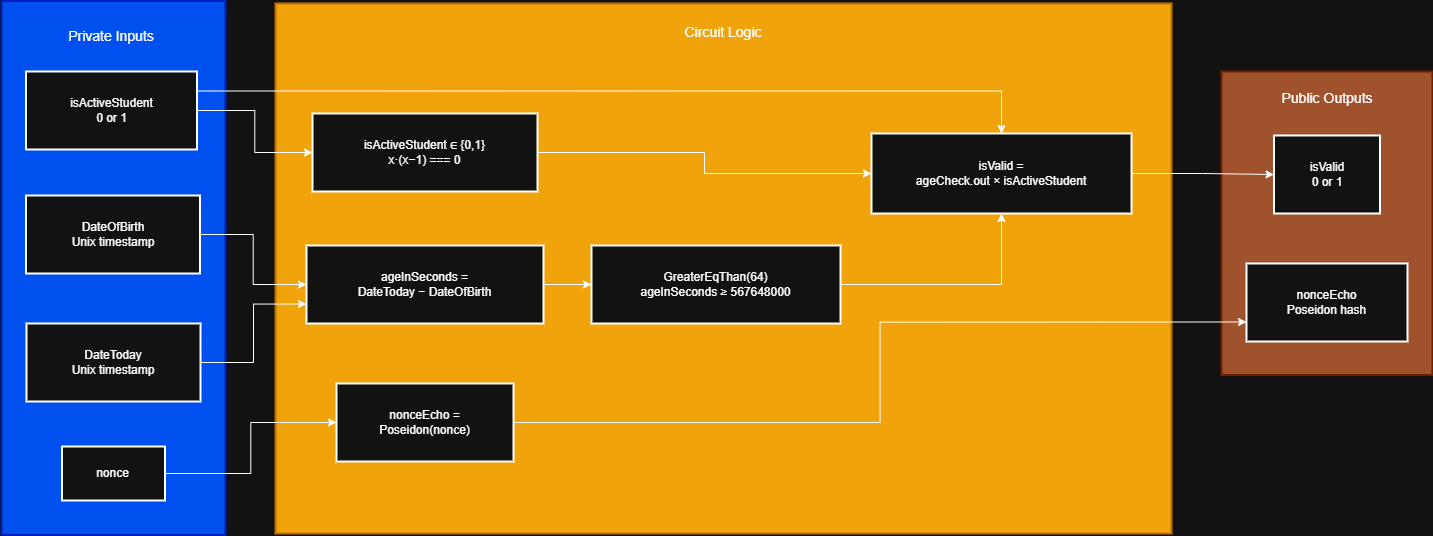

The diagram above was exported from draw.io. Its source (the exported page's mxGraphModel, read from the mxfile embedded in the PNG):
<mxGraphModel dx="1489" dy="894" grid="1" gridSize="10" guides="1" tooltips="1" connect="1" arrows="1" fold="1" page="1" pageScale="1" pageWidth="1654" pageHeight="2336" math="0" shadow="0">
  <root>
    <mxCell id="0" />
    <mxCell id="1" parent="0" />
    <mxCell id="oQbZfW1ETHMfyleMldWC-1" parent="1" style="whiteSpace=wrap;strokeWidth=2;fillColor=#a0522d;fontColor=#ffffff;strokeColor=#6D1F00;" value="" vertex="1">
      <mxGeometry height="303.5" width="211" x="1240" y="118" as="geometry" />
    </mxCell>
    <mxCell id="oQbZfW1ETHMfyleMldWC-2" parent="1" style="whiteSpace=wrap;strokeWidth=2;fillColor=#f0a30a;fontColor=#000000;strokeColor=#BD7000;" value="" vertex="1">
      <mxGeometry height="530" width="896" x="294" y="50" as="geometry" />
    </mxCell>
    <mxCell id="oQbZfW1ETHMfyleMldWC-3" parent="1" style="whiteSpace=wrap;strokeWidth=2;fillColor=#0050ef;fontColor=#ffffff;strokeColor=#001DBC;" value="" vertex="1">
      <mxGeometry height="534" width="224" x="20" y="47.5" as="geometry" />
    </mxCell>
    <mxCell id="oQbZfW1ETHMfyleMldWC-36" edge="1" parent="1" source="oQbZfW1ETHMfyleMldWC-4" style="edgeStyle=orthogonalEdgeStyle;rounded=0;orthogonalLoop=1;jettySize=auto;html=1;exitX=1;exitY=0.5;exitDx=0;exitDy=0;entryX=0;entryY=0.5;entryDx=0;entryDy=0;" target="oQbZfW1ETHMfyleMldWC-8">
      <mxGeometry relative="1" as="geometry" />
    </mxCell>
    <mxCell id="oQbZfW1ETHMfyleMldWC-4" parent="1" style="whiteSpace=wrap;strokeWidth=2;" value="DateOfBirth&#10;Unix timestamp" vertex="1">
      <mxGeometry height="78" width="174" x="44.5" y="242" as="geometry" />
    </mxCell>
    <mxCell id="oQbZfW1ETHMfyleMldWC-32" edge="1" parent="1" source="oQbZfW1ETHMfyleMldWC-5" style="edgeStyle=orthogonalEdgeStyle;rounded=0;orthogonalLoop=1;jettySize=auto;html=1;exitX=1;exitY=0.25;exitDx=0;exitDy=0;entryX=0.5;entryY=0;entryDx=0;entryDy=0;" target="oQbZfW1ETHMfyleMldWC-11">
      <mxGeometry relative="1" as="geometry" />
    </mxCell>
    <mxCell id="oQbZfW1ETHMfyleMldWC-33" edge="1" parent="1" source="oQbZfW1ETHMfyleMldWC-5" style="edgeStyle=orthogonalEdgeStyle;rounded=0;orthogonalLoop=1;jettySize=auto;html=1;exitX=1;exitY=0.5;exitDx=0;exitDy=0;" target="oQbZfW1ETHMfyleMldWC-10">
      <mxGeometry relative="1" as="geometry" />
    </mxCell>
    <mxCell id="oQbZfW1ETHMfyleMldWC-5" parent="1" style="whiteSpace=wrap;strokeWidth=2;" value="isActiveStudent&#10;0 or 1" vertex="1">
      <mxGeometry height="78" width="171" x="44.5" y="118" as="geometry" />
    </mxCell>
    <mxCell id="oQbZfW1ETHMfyleMldWC-38" edge="1" parent="1" source="oQbZfW1ETHMfyleMldWC-6" style="edgeStyle=orthogonalEdgeStyle;rounded=0;orthogonalLoop=1;jettySize=auto;html=1;exitX=1;exitY=0.5;exitDx=0;exitDy=0;entryX=0;entryY=0.75;entryDx=0;entryDy=0;" target="oQbZfW1ETHMfyleMldWC-8">
      <mxGeometry relative="1" as="geometry" />
    </mxCell>
    <mxCell id="oQbZfW1ETHMfyleMldWC-6" parent="1" style="whiteSpace=wrap;strokeWidth=2;" value="DateToday&#10;Unix timestamp" vertex="1">
      <mxGeometry height="78" width="174" x="45" y="370" as="geometry" />
    </mxCell>
    <mxCell id="oQbZfW1ETHMfyleMldWC-41" edge="1" parent="1" source="oQbZfW1ETHMfyleMldWC-7" style="edgeStyle=orthogonalEdgeStyle;rounded=0;orthogonalLoop=1;jettySize=auto;html=1;exitX=1;exitY=0.5;exitDx=0;exitDy=0;entryX=0;entryY=0.5;entryDx=0;entryDy=0;" target="oQbZfW1ETHMfyleMldWC-12">
      <mxGeometry relative="1" as="geometry" />
    </mxCell>
    <mxCell id="oQbZfW1ETHMfyleMldWC-7" parent="1" style="whiteSpace=wrap;strokeWidth=2;" value="nonce" vertex="1">
      <mxGeometry height="54" width="103" x="80.5" y="493" as="geometry" />
    </mxCell>
    <mxCell id="oQbZfW1ETHMfyleMldWC-39" edge="1" parent="1" source="oQbZfW1ETHMfyleMldWC-8" style="edgeStyle=orthogonalEdgeStyle;rounded=0;orthogonalLoop=1;jettySize=auto;html=1;exitX=1;exitY=0.5;exitDx=0;exitDy=0;entryX=0;entryY=0.5;entryDx=0;entryDy=0;" target="oQbZfW1ETHMfyleMldWC-9">
      <mxGeometry relative="1" as="geometry" />
    </mxCell>
    <mxCell id="oQbZfW1ETHMfyleMldWC-8" parent="1" style="whiteSpace=wrap;strokeWidth=2;" value="ageInSeconds =&#10;DateToday − DateOfBirth" vertex="1">
      <mxGeometry height="78" width="237" x="325" y="292" as="geometry" />
    </mxCell>
    <mxCell id="oQbZfW1ETHMfyleMldWC-40" edge="1" parent="1" source="oQbZfW1ETHMfyleMldWC-9" style="edgeStyle=orthogonalEdgeStyle;rounded=0;orthogonalLoop=1;jettySize=auto;html=1;exitX=1;exitY=0.5;exitDx=0;exitDy=0;entryX=0.5;entryY=1;entryDx=0;entryDy=0;" target="oQbZfW1ETHMfyleMldWC-11">
      <mxGeometry relative="1" as="geometry" />
    </mxCell>
    <mxCell id="oQbZfW1ETHMfyleMldWC-9" parent="1" style="whiteSpace=wrap;strokeWidth=2;" value="GreaterEqThan(64)&#10;ageInSeconds ≥ 567648000" vertex="1">
      <mxGeometry height="78" width="249" x="610" y="292" as="geometry" />
    </mxCell>
    <mxCell id="oQbZfW1ETHMfyleMldWC-34" edge="1" parent="1" source="oQbZfW1ETHMfyleMldWC-10" style="edgeStyle=orthogonalEdgeStyle;rounded=0;orthogonalLoop=1;jettySize=auto;html=1;exitX=1;exitY=0.5;exitDx=0;exitDy=0;entryX=0;entryY=0.5;entryDx=0;entryDy=0;" target="oQbZfW1ETHMfyleMldWC-11">
      <mxGeometry relative="1" as="geometry" />
    </mxCell>
    <mxCell id="oQbZfW1ETHMfyleMldWC-10" parent="1" style="whiteSpace=wrap;strokeWidth=2;" value="isActiveStudent ∈ {0,1}&#10;x·(x−1) === 0" vertex="1">
      <mxGeometry height="78" width="225" x="331" y="160" as="geometry" />
    </mxCell>
    <mxCell id="oQbZfW1ETHMfyleMldWC-35" edge="1" parent="1" source="oQbZfW1ETHMfyleMldWC-11" style="edgeStyle=orthogonalEdgeStyle;rounded=0;orthogonalLoop=1;jettySize=auto;html=1;exitX=1;exitY=0.5;exitDx=0;exitDy=0;entryX=0;entryY=0.5;entryDx=0;entryDy=0;" target="oQbZfW1ETHMfyleMldWC-13">
      <mxGeometry relative="1" as="geometry" />
    </mxCell>
    <mxCell id="oQbZfW1ETHMfyleMldWC-11" parent="1" style="whiteSpace=wrap;strokeWidth=2;" value="isValid =&#10;ageCheck.out × isActiveStudent" vertex="1">
      <mxGeometry height="80" width="260" x="890" y="180" as="geometry" />
    </mxCell>
    <mxCell id="oQbZfW1ETHMfyleMldWC-42" edge="1" parent="1" source="oQbZfW1ETHMfyleMldWC-12" style="edgeStyle=orthogonalEdgeStyle;rounded=0;orthogonalLoop=1;jettySize=auto;html=1;exitX=1;exitY=0.5;exitDx=0;exitDy=0;entryX=0;entryY=0.75;entryDx=0;entryDy=0;" target="oQbZfW1ETHMfyleMldWC-14">
      <mxGeometry relative="1" as="geometry" />
    </mxCell>
    <mxCell id="oQbZfW1ETHMfyleMldWC-12" parent="1" style="whiteSpace=wrap;strokeWidth=2;" value="nonceEcho =&#10;Poseidon(nonce)" vertex="1">
      <mxGeometry height="78" width="177" x="355" y="430" as="geometry" />
    </mxCell>
    <mxCell id="oQbZfW1ETHMfyleMldWC-13" parent="1" style="whiteSpace=wrap;strokeWidth=2;" value="isValid&#10;0 or 1" vertex="1">
      <mxGeometry height="78" width="106" x="1292.5" y="182" as="geometry" />
    </mxCell>
    <mxCell id="oQbZfW1ETHMfyleMldWC-14" parent="1" style="whiteSpace=wrap;strokeWidth=2;" value="nonceEcho&#10;Poseidon hash" vertex="1">
      <mxGeometry height="78" width="161" x="1265" y="310" as="geometry" />
    </mxCell>
    <mxCell id="oQbZfW1ETHMfyleMldWC-24" parent="1" style="text;html=1;whiteSpace=wrap;strokeColor=none;fillColor=none;align=center;verticalAlign=middle;rounded=0;" value="&lt;font style=&quot;font-size: 14px;&quot;&gt;Private Inputs&lt;/font&gt;" vertex="1">
      <mxGeometry height="30" width="100" x="80" y="68" as="geometry" />
    </mxCell>
    <mxCell id="oQbZfW1ETHMfyleMldWC-29" parent="1" style="text;html=1;whiteSpace=wrap;strokeColor=none;fillColor=none;align=center;verticalAlign=middle;rounded=0;fontSize=14;" value="Circuit Logic" vertex="1">
      <mxGeometry height="30" width="90" x="697" y="64" as="geometry" />
    </mxCell>
    <mxCell id="oQbZfW1ETHMfyleMldWC-30" parent="1" style="text;html=1;whiteSpace=wrap;strokeColor=none;fillColor=none;align=center;verticalAlign=middle;rounded=0;" value="&lt;font style=&quot;font-size: 14px;&quot;&gt;Public Outputs&lt;/font&gt;" vertex="1">
      <mxGeometry height="30" width="110" x="1290.5" y="130" as="geometry" />
    </mxCell>
  </root>
</mxGraphModel>